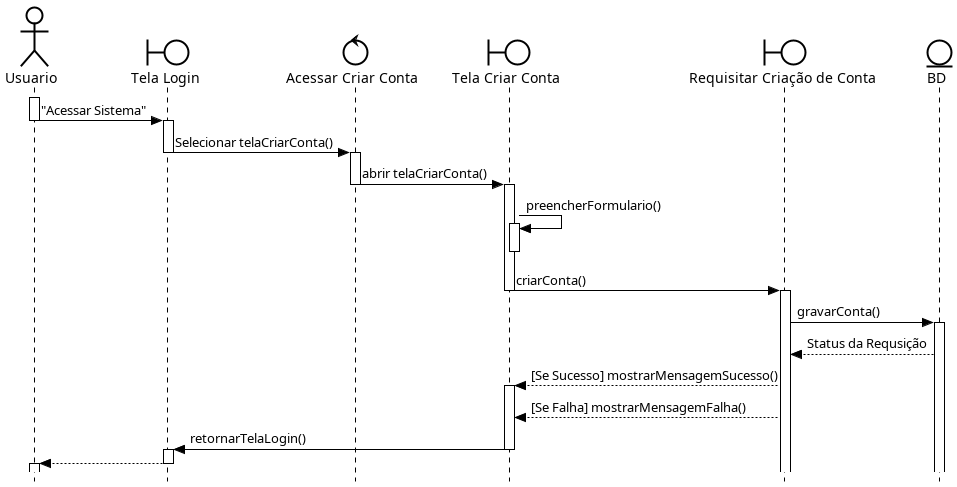

The diagram above was rendered by PlantUML. Its source (embedded in the PNG):
@startuml DiagSequenciaCadastroMorador
skinparam style strictuml
skinparam ActorBackgroundColor white
skinparam ActorBorderColor black
skinparam BackgroundColor white
skinparam BoundaryBackgroundColor white
skinparam BoundaryBorderColor black
skinparam ControlBackgroundColor white
skinparam ControlBorderColor black
skinparam EntityBackgroundColor white
skinparam EntityBorderColor black
skinparam ArrowColor black
skinparam SequenceLifeLineBackgroundColor white
skinparam SequenceLifeLineBorderColor black
skinparam BackgroundColor white
actor Usuario
boundary "Tela Login" as TelaLogin
control "Acessar Criar Conta" as AcessConta
boundary "Tela Criar Conta" as TelaConta
boundary "Requisitar Criação de Conta" as ReqCriarConta
entity BD

activate Usuario
Usuario -> TelaLogin --++: "Acessar Sistema"
activate TelaLogin
TelaLogin -> AcessConta --++ : Selecionar telaCriarConta()
activate AcessConta
AcessConta -> TelaConta -- : abrir telaCriarConta()
activate TelaConta
TelaConta -> TelaConta ++ : preencherFormulario()
deactivate
TelaConta -> ReqCriarConta --++ : criarConta()
activate ReqCriarConta
ReqCriarConta -> BD ++: gravarConta()
BD --> ReqCriarConta : Status da Requsição
ReqCriarConta --> TelaConta ++ : [Se Sucesso] mostrarMensagemSucesso()
ReqCriarConta --> TelaConta  : [Se Falha] mostrarMensagemFalha()
TelaConta -> TelaLogin --++: retornarTelaLogin()
TelaLogin ++
TelaLogin -->  Usuario --
Usuario++



@enduml